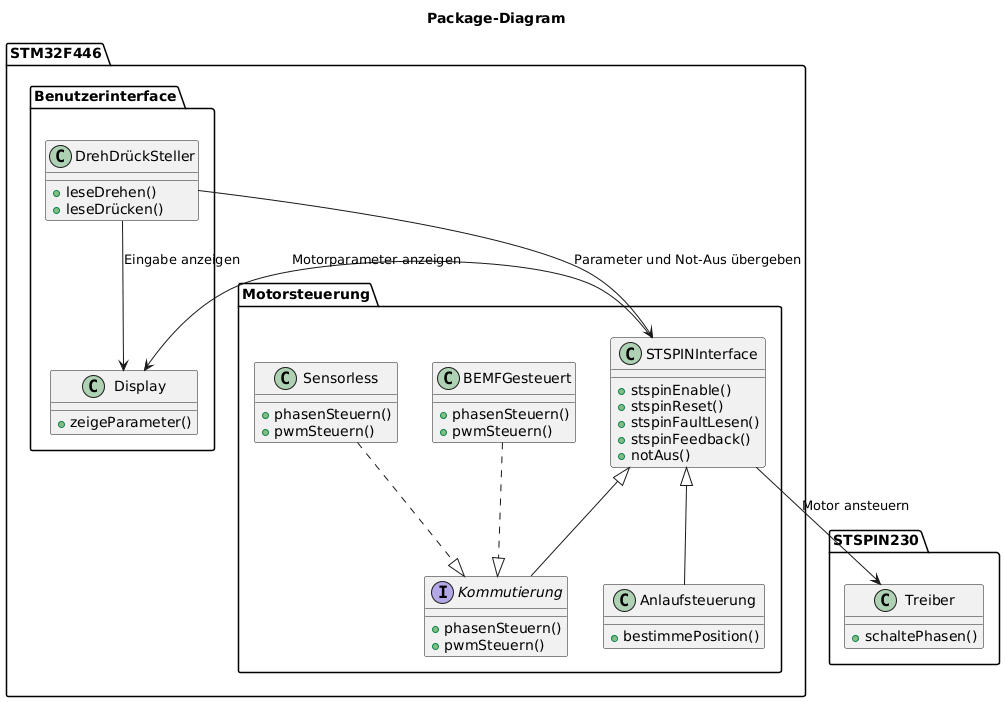

The diagram above was rendered by PlantUML. Its source (embedded in the PNG):
@startuml
title Package-Diagram

package "STM32F446" {

    package "Motorsteuerung" {
    
        class "STSPINInterface" {
            + stspinEnable()
            + stspinReset()
            + stspinFaultLesen()
            + stspinFeedback()
            + notAus()
        }
        
        class "Anlaufsteuerung" {
            + bestimmePosition()
        }
        
        interface Kommutierung {
            + phasenSteuern()
            + pwmSteuern()
        }
    
        class "Sensorless" {
            + phasenSteuern()
            + pwmSteuern()
        }
        
        class "BEMFGesteuert" {
            + phasenSteuern()
            + pwmSteuern()
        }
        
        STSPINInterface <|-- Anlaufsteuerung
        STSPINInterface <|-- Kommutierung
        Sensorless ..|> Kommutierung
        BEMFGesteuert ..|> Kommutierung
    }

    package "Benutzerinterface" {
        class "Display" {
            + zeigeParameter()
        }
        
        class "DrehDrückSteller" {
            + leseDrehen()
            + leseDrücken()
        }
          
        DrehDrückSteller --> Display : Eingabe anzeigen
        DrehDrückSteller --> STSPINInterface : Parameter und Not-Aus übergeben
        STSPINInterface --> Display : Motorparameter anzeigen
    }
}

package "STSPIN230" {
    class "Treiber" {
        + schaltePhasen()
    }
}


STSPINInterface --> Treiber : Motor ansteuern
@enduml